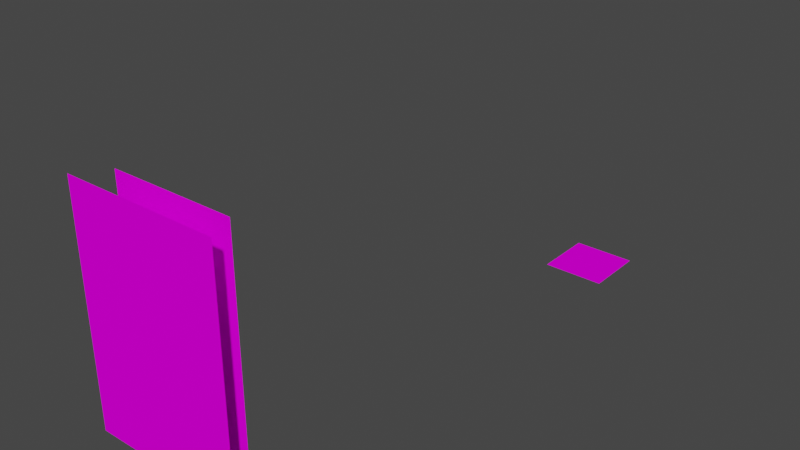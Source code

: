 # Source: level-4.blend  (saved by Blender 3.6.11; exported with 4.5.12 LTS)
import bpy
from mathutils import Matrix  # noqa: F401  (used for matrix-valued properties, if any)

bpy.ops.wm.read_factory_settings(use_empty=True)
scene = bpy.context.scene
scene.name = 'Scene'

# ---- collections
col_collection = bpy.data.collections.new('Collection'); scene.collection.children.link(col_collection)

# ---- images (referenced by path relative to the original .blend; pixels are not part of the script)
import os
ASSET_DIR = os.environ.get("B2B_ASSET_DIR", "")  # directory of the original .blend (textures are referenced by path, not embedded)
HERE = os.path.dirname(os.path.abspath(__file__))  # packed textures are extracted next to this script under _unpacked/

def load_image(name, relpath, width, height, colorspace="sRGB"):
    """Load a texture the original file referenced (path relative to the .blend, or extracted next to this script)."""
    p = next((c for c in (os.path.join(HERE, relpath), os.path.join(ASSET_DIR, relpath)) if relpath and os.path.exists(c)), "")
    if p:
        img = bpy.data.images.load(p, check_existing=True)
        img.name = name
    else:  # same state as the original file: an image datablock whose file is absent (Cycles renders it pink)
        img = bpy.data.images.new(name, width, height)
        img.source = "FILE"
        img.filepath = "//" + (relpath or name)
    img.colorspace_settings.name = colorspace
    return img
img_grass_png = load_image('grass.png', 'grass.png', 1024, 1024, 'sRGB')
img_dirt_wall_png = load_image('dirt-wall.png', 'dirt-wall.png', 1024, 1024, 'sRGB')
img_background_forest_1_png_001 = load_image('background-forest-1.png.001', 'background-forest-1.png', 1024, 1024, 'sRGB')
img_background_forest_2_png_001 = load_image('background-forest-2.png.001', 'background-forest-2.png', 1024, 1024, 'sRGB')
img_background_blackberry_bushes_png = load_image('background-blackberry-bushes.png', 'background-blackberry-bushes.png', 1024, 1024, 'sRGB')

# ---- materials (node trees are filled in below, after node groups)
mat_terrain = bpy.data.materials.new('terrain')
mat_terrain.alpha_threshold = 0.0
mat_terrain.use_backface_culling = True
mat_terrain.roughness = 0.5
mat_terrain.line_color = (0.0, 0.0, 0.0, 1.0)
mat_dirt_wall = bpy.data.materials.new('dirt wall')
mat_dirt_wall.alpha_threshold = 0.0
mat_dirt_wall.use_backface_culling = True
mat_dirt_wall.roughness = 0.5
mat_dirt_wall.line_color = (0.0, 0.0, 0.0, 1.0)
mat_tree_wall = bpy.data.materials.new('tree wall')
mat_tree_wall_solid = bpy.data.materials.new('tree wall solid')
mat_blackberry_wall = bpy.data.materials.new('blackberry wall')

# ---- material node trees
mat_terrain.use_nodes = True; mat_terrain.node_tree.nodes.clear()
_N = mat_terrain.node_tree.nodes; _L = mat_terrain.node_tree.links
n0 = _N.new('ShaderNodeOutputMaterial'); n0.name = 'Material Output'; n0.location = (300, 300)
n1 = _N.new('ShaderNodeBsdfPrincipled'); n1.name = 'Principled BSDF'; n1.location = (10, 300)
n1.distribution = 'GGX'
n1.subsurface_method = 'RANDOM_WALK_SKIN'
n1.inputs[3].default_value = 1.45
n1.inputs[13].default_value = 0.0
n1.inputs[27].default_value = (0.0, 0.0, 0.0, 1.0)
n1.inputs[28].default_value = 1.0
n2 = _N.new('ShaderNodeTexImage'); n2.name = 'Image Texture'; n2.location = (-280, 280)
n2.image = img_grass_png
_L.new(n1.outputs[0], n0.inputs[0])
_L.new(n2.outputs[0], n1.inputs[0])
n0.is_active_output = True
mat_dirt_wall.use_nodes = True; mat_dirt_wall.node_tree.nodes.clear()
_N = mat_dirt_wall.node_tree.nodes; _L = mat_dirt_wall.node_tree.links
n0 = _N.new('ShaderNodeOutputMaterial'); n0.name = 'Material Output'; n0.location = (300, 300)
n1 = _N.new('ShaderNodeBsdfPrincipled'); n1.name = 'Principled BSDF'; n1.location = (10, 300)
n1.distribution = 'GGX'
n1.subsurface_method = 'RANDOM_WALK_SKIN'
n1.inputs[3].default_value = 1.45
n1.inputs[13].default_value = 0.0
n1.inputs[27].default_value = (0.0, 0.0, 0.0, 1.0)
n1.inputs[28].default_value = 1.0
n2 = _N.new('ShaderNodeTexImage'); n2.name = 'Image Texture'; n2.location = (-280, 280)
n2.image = img_dirt_wall_png
_L.new(n1.outputs[0], n0.inputs[0])
_L.new(n2.outputs[0], n1.inputs[0])
n0.is_active_output = True
mat_tree_wall.use_nodes = True; mat_tree_wall.node_tree.nodes.clear()
_N = mat_tree_wall.node_tree.nodes; _L = mat_tree_wall.node_tree.links
n0 = _N.new('ShaderNodeBsdfPrincipled'); n0.name = 'Principled BSDF'; n0.location = (10, 300)
n0.distribution = 'GGX'
n0.subsurface_method = 'RANDOM_WALK_SKIN'
n0.inputs[2].default_value = 1.0
n0.inputs[3].default_value = 1.45
n0.inputs[13].default_value = 0.0
n0.inputs[27].default_value = (0.0, 0.0, 0.0, 1.0)
n0.inputs[28].default_value = 1.0
n1 = _N.new('ShaderNodeOutputMaterial'); n1.name = 'Material Output'; n1.location = (300, 300)
n2 = _N.new('ShaderNodeTexImage'); n2.name = 'Image Texture'; n2.location = (-280, 280)
n2.image = img_background_forest_1_png_001
n3 = _N.new('ShaderNodeTexImage'); n3.name = 'Image Texture.001'; n3.location = (-280, -120)
n3.image = img_background_forest_1_png_001
_L.new(n0.outputs[0], n1.inputs[0])
_L.new(n2.outputs[0], n0.inputs[0])
_L.new(n3.outputs[1], n0.inputs[4])
n1.is_active_output = True
mat_tree_wall_solid.use_nodes = True; mat_tree_wall_solid.node_tree.nodes.clear()
_N = mat_tree_wall_solid.node_tree.nodes; _L = mat_tree_wall_solid.node_tree.links
n0 = _N.new('ShaderNodeBsdfPrincipled'); n0.name = 'Principled BSDF'; n0.location = (10, 300)
n0.distribution = 'GGX'
n0.subsurface_method = 'RANDOM_WALK_SKIN'
n0.inputs[2].default_value = 1.0
n0.inputs[3].default_value = 1.45
n0.inputs[13].default_value = 0.0
n0.inputs[27].default_value = (0.0, 0.0, 0.0, 1.0)
n0.inputs[28].default_value = 1.0
n1 = _N.new('ShaderNodeOutputMaterial'); n1.name = 'Material Output'; n1.location = (300, 300)
n2 = _N.new('ShaderNodeTexImage'); n2.name = 'Image Texture'; n2.location = (-280, 280)
n2.image = img_background_forest_2_png_001
n3 = _N.new('ShaderNodeTexImage'); n3.name = 'Image Texture.001'; n3.location = (-280, -120)
n3.image = img_background_forest_2_png_001
_L.new(n0.outputs[0], n1.inputs[0])
_L.new(n2.outputs[0], n0.inputs[0])
_L.new(n3.outputs[1], n0.inputs[4])
n1.is_active_output = True
mat_blackberry_wall.use_nodes = True; mat_blackberry_wall.node_tree.nodes.clear()
_N = mat_blackberry_wall.node_tree.nodes; _L = mat_blackberry_wall.node_tree.links
n0 = _N.new('ShaderNodeBsdfPrincipled'); n0.name = 'Principled BSDF'; n0.location = (10, 300)
n0.distribution = 'GGX'
n0.subsurface_method = 'RANDOM_WALK_SKIN'
n0.inputs[2].default_value = 1.0
n0.inputs[3].default_value = 1.45
n0.inputs[13].default_value = 0.0
n0.inputs[27].default_value = (0.0, 0.0, 0.0, 1.0)
n0.inputs[28].default_value = 1.0
n1 = _N.new('ShaderNodeOutputMaterial'); n1.name = 'Material Output'; n1.location = (300, 300)
n2 = _N.new('ShaderNodeTexImage'); n2.name = 'Image Texture'; n2.location = (-280, 280)
n2.image = img_background_blackberry_bushes_png
n3 = _N.new('ShaderNodeTexImage'); n3.name = 'Image Texture.001'; n3.location = (-280, -120)
n3.image = img_background_blackberry_bushes_png
_L.new(n0.outputs[0], n1.inputs[0])
_L.new(n2.outputs[0], n0.inputs[0])
_L.new(n3.outputs[1], n0.inputs[4])
n1.is_active_output = True

# ---- world
world_world = bpy.data.worlds.new('World'); scene.world = world_world
world_world.use_nodes = True; world_world.node_tree.nodes.clear()
_N = world_world.node_tree.nodes; _L = world_world.node_tree.links
n0 = _N.new('ShaderNodeOutputWorld'); n0.name = 'World Output'; n0.location = (300, 300)
n1 = _N.new('ShaderNodeBackground'); n1.name = 'Background'; n1.location = (10, 300)
n1.inputs[0].default_value = (0.05088, 0.05088, 0.05088, 1.0)
_L.new(n1.outputs[0], n0.inputs[0])
n0.is_active_output = True
world_world.color = (0.05088, 0.05088, 0.05088)
world_world.use_sun_shadow = False
world_world.sun_shadow_jitter_overblur = 0.0

# ---- meshes
me_level_4 = bpy.data.meshes.new('level-4')
me_level_4.from_pydata([(3.5, -3.5, 0.0), (3.5, 3.5, 2.543e-06), (3.5, 0.0, 1.272e-06), (-3.5, 3.5, 2.543e-06), (0.0, 3.5, 2.543e-06), (-3.5, 0.0, 1.272e-06), (0.0, 0.0, 1.272e-06), (0.0, -3.5, 0.0), (-3.5, -3.5, 0.0)], [], [(0, 2, 6, 7), (7, 6, 5, 8), (2, 1, 4, 6), (6, 4, 3, 5)])
me_level_4.polygons.foreach_set('use_smooth', [True] * 4)
_uv = me_level_4.uv_layers.new(name='UVMap')
_uv.uv.foreach_set('vector', [3.956, -22.95, 3.956, -22.41, 3.417, -22.41, 3.417, -22.95, 3.417, -22.95, 3.417, -22.41, 2.879, -22.41, 2.879, -22.95, 3.956, -22.41, 3.956, -21.87, 3.417, -21.87, 3.417, -22.41, 3.417, -22.41, 3.417, -21.87, 2.879, -21.87, 2.879, -22.41])
_ca = me_level_4.color_attributes.new('Attribute', 'BYTE_COLOR', 'CORNER')
_ca.data.foreach_set('color', [1.0, 1.0, 1.0, 1.0, 1.0, 1.0, 1.0, 1.0, 1.0, 1.0, 1.0, 1.0, 1.0, 1.0, 1.0, 1.0, 1.0, 1.0, 1.0, 1.0, 1.0, 1.0, 1.0, 1.0, 1.0, 1.0, 1.0, 1.0, 1.0, 1.0, 1.0, 1.0, 1.0, 1.0, 1.0, 1.0, 1.0, 1.0, 1.0, 1.0, 1.0, 1.0, 1.0, 1.0, 1.0, 1.0, 1.0, 1.0, 1.0, 1.0, 1.0, 1.0, 1.0, 1.0, 1.0, 1.0, 1.0, 1.0, 1.0, 1.0, 1.0, 1.0, 1.0, 1.0])
me_level_4.materials.append(mat_terrain)
me_level_4.materials.append(mat_dirt_wall)
me_level_4.use_paint_bone_selection = False
me_level_4.use_paint_mask = True
me_level_4.update()
me_level_4_tree_wall = bpy.data.meshes.new('level-4-tree-wall')
me_level_4_tree_wall.from_pydata([(-12.47, -50.31, 0.0), (-12.47, -50.31, 5.0), (-15.36, -52.91, 26.0), (-15.36, -52.91, 2.861e-06), (-17.5, -56.0, 26.0), (-17.5, -56.0, 0.0), (-7.224, -50.24, 0.0), (-7.224, -50.24, 5.0), (-1.42, -52.91, 2.861e-06), (-1.42, -52.91, 26.0), (0.0, -56.0, 0.0), (4.768e-07, -56.0, 26.0)], [], [(9, 8, 3, 2), (11, 10, 5, 4), (0, 1, 7, 6)])
me_level_4_tree_wall.polygons.foreach_set('use_smooth', [True] * 3)
me_level_4_tree_wall.polygons.foreach_set('material_index', [0, 1, 2])
_uv = me_level_4_tree_wall.uv_layers.new(name='UVMap')
_uv.uv.foreach_set('vector', [2.375, 0.9935, 2.375, 0.0104, 2.76, 0.0104, 2.76, 0.9935, 2.219, 0.9935, 2.219, 0.0104, 2.702, 0.0104, 2.702, 0.9935, 0.5853, 0.01923, 0.5853, 0.9939, 0.1989, 0.9939, 0.1989, 0.01923])
_ca = me_level_4_tree_wall.color_attributes.new('Attribute', 'BYTE_COLOR', 'CORNER')
_ca.data.foreach_set('color', [1.0, 1.0, 1.0, 1.0, 1.0, 1.0, 1.0, 1.0, 1.0, 1.0, 1.0, 1.0, 1.0, 1.0, 1.0, 1.0, 1.0, 1.0, 1.0, 1.0, 1.0, 1.0, 1.0, 1.0, 1.0, 1.0, 1.0, 1.0, 1.0, 1.0, 1.0, 1.0, 1.0, 1.0, 1.0, 1.0, 1.0, 1.0, 1.0, 1.0, 1.0, 1.0, 1.0, 1.0, 1.0, 1.0, 1.0, 1.0])
me_level_4_tree_wall.materials.append(mat_tree_wall)
me_level_4_tree_wall.materials.append(mat_tree_wall_solid)
me_level_4_tree_wall.materials.append(mat_blackberry_wall)
me_level_4_tree_wall.update()

# ---- objects
ob_level_4 = bpy.data.objects.new('level-4', me_level_4)
ob_level_4_tree_wall = bpy.data.objects.new('level-4-tree-wall', me_level_4_tree_wall)

# ---- transforms, parenting, visibility, modifiers, constraints
ob_level_4.location = (0.0, 0.0, 0.0)
_vg = ob_level_4.vertex_groups.new(name='Group')
_vg = ob_level_4.vertex_groups.new(name='Group.001')
_m = ob_level_4.modifiers.new('EdgeSplit', 'EDGE_SPLIT')
_m.use_edge_angle = False
ob_level_4_tree_wall.location = (0.0, 0.0, 0.0)

# ---- collection membership
col_collection.objects.link(ob_level_4)
col_collection.objects.link(ob_level_4_tree_wall)

# ---- scene / render settings (as saved in the file)
scene.frame_start = 1; scene.frame_end = 250; scene.frame_set(4)
scene.render.engine = 'CYCLES'
scene.render.fps = 30
scene.cycles.sampling_pattern = 'TABULATED_SOBOL'
scene.cycles.bake_type = 'DIFFUSE'
scene.view_settings.view_transform = 'Filmic'
bpy.context.view_layer.update()

# ---- added for rendering (the .blend has no active camera and no usable light): camera, sun
cam_auto = bpy.data.cameras.new('AutoCamera')
cam_auto.lens = 50.0
cam_auto.sensor_width = 36.0
cam_auto.clip_end = 1108.12
ob_auto_camera = bpy.data.objects.new('AutoCamera', cam_auto)
scene.collection.objects.link(ob_auto_camera)
ob_auto_camera.location = (56.1411, -102.019, 63.5129)
ob_auto_camera.rotation_euler = (1.09748, -7.21219e-08, 0.694738)
scene.camera = ob_auto_camera
light_auto_sun = bpy.data.lights.new('AutoSun', 'SUN')
light_auto_sun.energy = 3.0
light_auto_sun.angle = 0.0523599
ob_auto_sun = bpy.data.objects.new('AutoSun', light_auto_sun)
scene.collection.objects.link(ob_auto_sun)
ob_auto_sun.rotation_euler = (0.872665, 0.174533, 0.523599)
bpy.context.view_layer.update()
